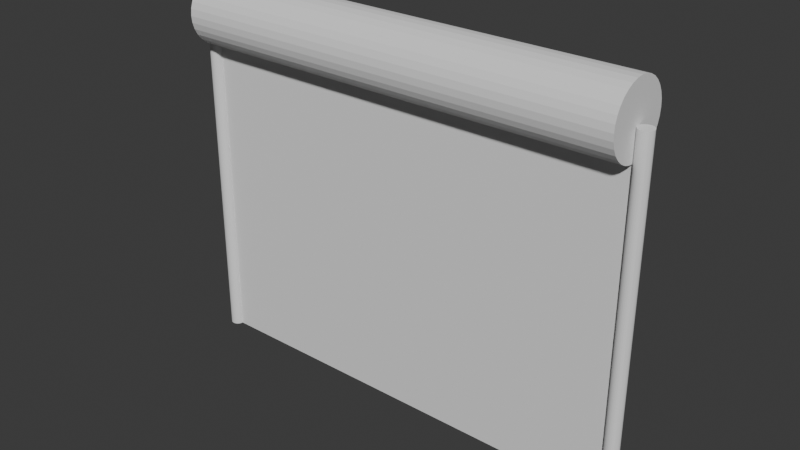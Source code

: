 # Source: barbedfence.blend  (saved by Blender 5.1.30; exported with 4.5.12 LTS)
import bpy
from mathutils import Matrix  # noqa: F401  (used for matrix-valued properties, if any)

bpy.ops.wm.read_factory_settings(use_empty=True)
scene = bpy.context.scene
scene.name = 'Scene'

# ---- collections
col_collection = bpy.data.collections.new('Collection'); scene.collection.children.link(col_collection)

# ---- world
world_world = bpy.data.worlds.new('World'); scene.world = world_world
world_world.use_nodes = True; world_world.node_tree.nodes.clear()
_N = world_world.node_tree.nodes; _L = world_world.node_tree.links
n0 = _N.new('ShaderNodeOutputWorld'); n0.name = 'World Output'; n0.location = (200, 100)
n1 = _N.new('ShaderNodeBackground'); n1.name = 'Background'; n1.location = (-200, 100)
n1.inputs[0].default_value = (0.05088, 0.05088, 0.05088, 1.0)
_L.new(n1.outputs[0], n0.inputs[0])
n0.is_active_output = True
world_world.color = (0.05088, 0.05088, 0.05088)
world_world.sun_shadow_jitter_overblur = 0.0

# ---- meshes
me_plane = bpy.data.meshes.new('Plane')
me_plane.from_pydata([(1.0, -1.0, -0.0865), (1.0, 1.19, -0.0865), (1.006, -1.0, -0.08484), (1.006, 1.19, -0.08484), (1.012, -1.0, -0.07991), (1.012, 1.19, -0.07991), (1.017, -1.0, -0.07192), (1.017, 1.19, -0.07192), (1.022, -1.0, -0.06116), (1.022, 1.19, -0.06116), (1.025, -1.0, -0.04806), (1.025, 1.19, -0.04806), (1.028, -1.0, -0.0331), (1.028, 1.19, -0.0331), (1.03, -1.0, -0.01687), (1.03, 1.19, -0.01687), (1.031, -1.0, 1.728e-07), (1.031, 1.19, -9.785e-09), (1.03, -1.0, 0.01687), (1.03, 1.19, 0.01687), (1.028, -1.0, 0.0331), (1.028, 1.19, 0.0331), (1.025, -1.0, 0.04806), (1.025, 1.19, 0.04806), (1.022, -1.0, 0.06116), (1.022, 1.19, 0.06116), (1.017, -1.0, 0.07192), (1.017, 1.19, 0.07192), (1.012, -1.0, 0.07991), (1.012, 1.19, 0.07991), (1.006, -1.0, 0.08484), (1.006, 1.19, 0.08484), (1.0, -1.0, 0.0865), (1.0, 1.19, 0.0865), (0.994, -1.0, 0.08484), (0.994, 1.19, 0.08484), (0.9883, -1.0, 0.07991), (0.9883, 1.19, 0.07991), (0.983, -1.0, 0.07192), (0.983, 1.19, 0.07192), (0.9784, -1.0, 0.06116), (0.9784, 1.19, 0.06116), (0.9746, -1.0, 0.04806), (0.9746, 1.19, 0.04806), (0.9717, -1.0, 0.0331), (0.9717, 1.19, 0.0331), (0.97, -1.0, 0.01687), (0.97, 1.19, 0.01687), (0.9694, -1.0, 1.728e-07), (0.9694, 1.19, -9.785e-09), (0.97, -1.0, -0.01687), (0.97, 1.19, -0.01687), (0.9717, -1.0, -0.0331), (0.9717, 1.19, -0.0331), (0.9746, -1.0, -0.04806), (0.9746, 1.19, -0.04806), (0.9784, -1.0, -0.06116), (0.9784, 1.19, -0.06116), (0.983, -1.0, -0.07192), (0.983, 1.19, -0.07192), (0.9883, -1.0, -0.07991), (0.9883, 1.19, -0.07991), (0.994, -1.0, -0.08484), (0.994, 1.19, -0.08484), (-1.0, -1.0, -0.0865), (-1.0, 1.19, -0.0865), (-1.006, -1.0, -0.08484), (-1.006, 1.19, -0.08484), (-1.012, -1.0, -0.07991), (-1.012, 1.19, -0.07991), (-1.017, -1.0, -0.07192), (-1.017, 1.19, -0.07192), (-1.022, -1.0, -0.06116), (-1.022, 1.19, -0.06116), (-1.025, -1.0, -0.04806), (-1.025, 1.19, -0.04806), (-1.028, -1.0, -0.0331), (-1.028, 1.19, -0.0331), (-1.03, -1.0, -0.01687), (-1.03, 1.19, -0.01687), (-1.031, -1.0, 1.728e-07), (-1.031, 1.19, -9.785e-09), (-1.03, -1.0, 0.01687), (-1.03, 1.19, 0.01687), (-1.028, -1.0, 0.0331), (-1.028, 1.19, 0.0331), (-1.025, -1.0, 0.04806), (-1.025, 1.19, 0.04806), (-1.022, -1.0, 0.06116), (-1.022, 1.19, 0.06116), (-1.017, -1.0, 0.07192), (-1.017, 1.19, 0.07192), (-1.012, -1.0, 0.07991), (-1.012, 1.19, 0.07991), (-1.006, -1.0, 0.08484), (-1.006, 1.19, 0.08484), (-1.0, -1.0, 0.0865), (-1.0, 1.19, 0.0865), (-0.994, -1.0, 0.08484), (-0.994, 1.19, 0.08484), (-0.9883, -1.0, 0.07991), (-0.9883, 1.19, 0.07991), (-0.983, -1.0, 0.07192), (-0.983, 1.19, 0.07192), (-0.9784, -1.0, 0.06116), (-0.9784, 1.19, 0.06116), (-0.9746, -1.0, 0.04806), (-0.9746, 1.19, 0.04806), (-0.9717, -1.0, 0.0331), (-0.9717, 1.19, 0.0331), (-0.97, -1.0, 0.01687), (-0.97, 1.19, 0.01687), (-0.9694, -1.0, 1.728e-07), (-0.9694, 1.19, -9.785e-09), (-0.97, -1.0, -0.01687), (-0.97, 1.19, -0.01687), (-0.9717, -1.0, -0.0331), (-0.9717, 1.19, -0.0331), (-0.9746, -1.0, -0.04806), (-0.9746, 1.19, -0.04806), (-0.9784, -1.0, -0.06116), (-0.9784, 1.19, -0.06116), (-0.983, -1.0, -0.07192), (-0.983, 1.19, -0.07192), (-0.9883, -1.0, -0.07991), (-0.9883, 1.19, -0.07991), (-0.994, -1.0, -0.08484), (-0.994, 1.19, -0.08484)], [], [(0, 1, 3, 2), (2, 3, 5, 4), (4, 5, 7, 6), (6, 7, 9, 8), (8, 9, 11, 10), (10, 11, 13, 12), (12, 13, 15, 14), (14, 15, 17, 16), (16, 17, 19, 18), (18, 19, 21, 20), (20, 21, 23, 22), (22, 23, 25, 24), (24, 25, 27, 26), (26, 27, 29, 28), (28, 29, 31, 30), (30, 31, 33, 32), (32, 33, 35, 34), (34, 35, 37, 36), (36, 37, 39, 38), (38, 39, 41, 40), (40, 41, 43, 42), (42, 43, 45, 44), (44, 45, 47, 46), (46, 47, 49, 48), (48, 49, 51, 50), (50, 51, 53, 52), (52, 53, 55, 54), (54, 55, 57, 56), (56, 57, 59, 58), (58, 59, 61, 60), (3, 1, 63, 61, 59, 57, 55, 53, 51, 49, 47, 45, 43, 41, 39, 37, 35, 33, 31, 29, 27, 25, 23, 21, 19, 17, 15, 13, 11, 9, 7, 5), (60, 61, 63, 62), (62, 63, 1, 0), (0, 2, 4, 6, 8, 10, 12, 14, 16, 18, 20, 22, 24, 26, 28, 30, 32, 34, 36, 38, 40, 42, 44, 46, 48, 50, 52, 54, 56, 58, 60, 62), (64, 66, 67, 65), (66, 68, 69, 67), (68, 70, 71, 69), (70, 72, 73, 71), (72, 74, 75, 73), (74, 76, 77, 75), (76, 78, 79, 77), (78, 80, 81, 79), (80, 82, 83, 81), (82, 84, 85, 83), (84, 86, 87, 85), (86, 88, 89, 87), (88, 90, 91, 89), (90, 92, 93, 91), (92, 94, 95, 93), (94, 96, 97, 95), (96, 98, 99, 97), (98, 100, 101, 99), (100, 102, 103, 101), (102, 104, 105, 103), (104, 106, 107, 105), (106, 108, 109, 107), (108, 110, 111, 109), (110, 112, 113, 111), (112, 114, 115, 113), (114, 116, 117, 115), (116, 118, 119, 117), (118, 120, 121, 119), (120, 122, 123, 121), (122, 124, 125, 123), (67, 69, 71, 73, 75, 77, 79, 81, 83, 85, 87, 89, 91, 93, 95, 97, 99, 101, 103, 105, 107, 109, 111, 113, 115, 117, 119, 121, 123, 125, 127, 65), (124, 126, 127, 125), (126, 64, 65, 127), (64, 126, 124, 122, 120, 118, 116, 114, 112, 110, 108, 106, 104, 102, 100, 98, 96, 94, 92, 90, 88, 86, 84, 82, 80, 78, 76, 74, 72, 70, 68, 66)])
_uv = me_plane.uv_layers.new(name='UVMap')
_uv.uv.foreach_set('vector', [0.3237, 4.116e-09, 0.3237, 1.0, 0.3209, 1.0, 0.3209, 2.892e-09, 0.3209, 2.892e-09, 0.3209, 1.0, 0.3178, 1.0, 0.3178, 1.56e-09, 0.301, -3.171e-08, 0.301, 1.0, 0.2975, 1.0, 0.2975, -3.197e-08, 0.2975, -3.197e-08, 0.2975, 1.0, 0.2927, 1.0, 0.2927, -3.233e-08, 0.2927, -3.233e-08, 0.2927, 1.0, 0.2868, 1.0, 0.2868, -3.278e-08, 0.2868, -3.278e-08, 0.2868, 1.0, 0.2801, 1.0, 0.2801, -3.329e-08, 0.2801, -3.329e-08, 0.2801, 1.0, 0.2727, 1.0, 0.2727, -3.384e-08, 0.2727, -3.384e-08, 0.2727, 1.0, 0.2651, 1.0, 0.2651, -3.442e-08, 0.2651, -3.442e-08, 0.2651, 1.0, 0.2573, 1.0, 0.2573, -3.5e-08, 0.2573, -3.5e-08, 0.2573, 1.0, 0.2499, 1.0, 0.2499, -3.557e-08, 0.2499, -3.557e-08, 0.2499, 1.0, 0.243, 1.0, 0.243, -3.609e-08, 0.243, -3.609e-08, 0.243, 1.0, 0.237, 1.0, 0.237, -3.654e-08, 0.237, -3.654e-08, 0.237, 1.0, 0.2319, 1.0, 0.2319, -3.692e-08, 0.2319, -3.692e-08, 0.2319, 1.0, 0.2282, 1.0, 0.2282, -3.721e-08, 0.2282, -3.721e-08, 0.2282, 1.0, 0.2258, 1.0, 0.2258, -3.739e-08, 0.3178, -1.56e-09, 0.3178, 1.0, 0.3153, 1.0, 0.3153, -4.903e-10, 0.3153, -4.903e-10, 0.3153, 1.0, 0.3125, 1.0, 0.3125, 7.342e-10, 0.3125, 7.342e-10, 0.3125, 1.0, 0.3094, 1.0, 0.3094, 2.066e-09, 0.2258, -1.705e-08, 0.2258, 1.0, 0.2223, 1.0, 0.2223, -1.678e-08, 0.2223, -1.678e-08, 0.2223, 1.0, 0.2175, 1.0, 0.2175, -1.642e-08, 0.2175, -1.642e-08, 0.2175, 1.0, 0.2116, 1.0, 0.2116, -1.597e-08, 0.2116, -1.597e-08, 0.2116, 1.0, 0.2048, 1.0, 0.2048, -1.546e-08, 0.2048, -1.546e-08, 0.2048, 1.0, 0.1975, 1.0, 0.1975, -1.491e-08, 0.1975, -1.491e-08, 0.1975, 1.0, 0.1898, 1.0, 0.1898, -1.433e-08, 0.1898, -1.433e-08, 0.1898, 1.0, 0.1821, 1.0, 0.1821, -1.375e-08, 0.1821, -1.375e-08, 0.1821, 1.0, 0.1746, 1.0, 0.1746, -1.319e-08, 0.1746, -1.319e-08, 0.1746, 1.0, 0.1678, 1.0, 0.1678, -1.267e-08, 0.1678, -1.267e-08, 0.1678, 1.0, 0.1617, 1.0, 0.1617, -1.221e-08, 0.1617, -1.221e-08, 0.1617, 1.0, 0.1567, 1.0, 0.1567, -1.183e-08, 0.1567, -1.183e-08, 0.1567, 1.0, 0.1529, 1.0, 0.1529, -1.154e-08, 0.3499, 0.2362, 0.3471, 0.2368, 0.3444, 0.236, 0.3419, 0.2336, 0.3396, 0.2299, 0.3377, 0.2249, 0.3361, 0.2189, 0.3351, 0.212, 0.3345, 0.2046, 0.3345, 0.1969, 0.3351, 0.1892, 0.3361, 0.1818, 0.3377, 0.175, 0.3396, 0.1691, 0.3419, 0.1643, 0.3444, 0.1607, 0.3471, 0.1586, 0.3499, 0.1579, 0.3526, 0.1587, 0.3551, 0.1611, 0.3574, 0.1648, 0.3593, 0.1698, 0.3609, 0.1758, 0.3619, 0.1827, 0.3625, 0.1901, 0.3625, 0.1978, 0.3619, 0.2055, 0.3609, 0.2129, 0.3593, 0.2197, 0.3574, 0.2256, 0.3551, 0.2305, 0.3526, 0.234, 0.1529, -1.154e-08, 0.1529, 1.0, 0.1505, 1.0, 0.1505, -1.136e-08, 0.3262, 5.186e-09, 0.3262, 1.0, 0.3237, 1.0, 0.3237, 4.116e-09, 0.3471, 0.07894, 0.3444, 0.07809, 0.3419, 0.07575, 0.3396, 0.07202, 0.3377, 0.06704, 0.3361, 0.061, 0.3351, 0.05413, 0.3345, 0.0467, 0.3345, 0.03899, 0.3351, 0.03129, 0.3361, 0.02392, 0.3377, 0.01714, 0.3396, 0.01122, 0.3419, 0.006382, 0.3444, 0.002819, 0.3471, 0.0006636, 0.3499, -2.903e-09, 0.3526, 0.0008533, 0.3551, 0.003191, 0.3574, 0.006922, 0.3593, 0.01191, 0.3609, 0.01795, 0.3619, 0.02482, 0.3625, 0.03225, 0.3625, 0.03996, 0.3619, 0.04765, 0.3609, 0.05503, 0.3593, 0.06181, 0.3574, 0.06773, 0.3551, 0.07256, 0.3526, 0.07613, 0.3499, 0.07828, 0.3321, 3.496e-08, 0.3345, 3.603e-08, 0.3345, 1.0, 0.3321, 1.0, 0.07526, -3.29e-08, 0.07764, -3.308e-08, 0.07764, 1.0, 0.07526, 1.0, 0.07764, -3.308e-08, 0.08141, -3.336e-08, 0.08141, 1.0, 0.07764, 1.0, 0.08141, -3.336e-08, 0.08643, -3.374e-08, 0.08643, 1.0, 0.08141, 1.0, 0.08643, -3.374e-08, 0.0925, -3.42e-08, 0.0925, 1.0, 0.08643, 1.0, 0.0925, -3.42e-08, 0.09938, -3.472e-08, 0.09938, 1.0, 0.0925, 1.0, 0.09938, -3.472e-08, 0.1068, -3.528e-08, 0.1068, 1.0, 0.09938, 1.0, 0.1068, -3.528e-08, 0.1145, -3.586e-08, 0.1145, 1.0, 0.1068, 1.0, 0.1145, -3.586e-08, 0.1222, -3.644e-08, 0.1222, 1.0, 0.1145, 1.0, 0.1222, -3.644e-08, 0.1296, -3.7e-08, 0.1296, 1.0, 0.1222, 1.0, 0.1296, -3.7e-08, 0.1363, -3.751e-08, 0.1363, 1.0, 0.1296, 1.0, 0.1363, -3.751e-08, 0.1422, -3.795e-08, 0.1422, 1.0, 0.1363, 1.0, 0.1422, -3.795e-08, 0.147, -3.832e-08, 0.147, 1.0, 0.1422, 1.0, 0.147, -3.832e-08, 0.1505, -3.858e-08, 0.1505, 1.0, 0.147, 1.0, 0.301, -2.152e-08, 0.3041, -2.286e-08, 0.3041, 1.0, 0.301, 1.0, 0.3041, -2.286e-08, 0.3069, -2.408e-08, 0.3069, 1.0, 0.3041, 1.0, 0.3069, -2.408e-08, 0.3094, -2.515e-08, 0.3094, 1.0, 0.3069, 1.0, 0.07526, 1.0, 0.07288, 1.0, 0.07288, -5.125e-08, 0.07526, -5.114e-08, 0.07288, 1.0, 0.06911, 1.0, 0.06911, -5.141e-08, 0.07288, -5.125e-08, 0.06911, 1.0, 0.06409, 1.0, 0.06409, -5.163e-08, 0.06911, -5.141e-08, 0.06409, 1.0, 0.05803, 1.0, 0.05803, 5.697e-08, 0.06409, -5.163e-08, 0.05803, 1.0, 0.05114, 1.0, 0.05114, 5.667e-08, 0.05803, 5.697e-08, 0.05114, 1.0, 0.0437, 1.0, 0.0437, 5.634e-08, 0.05114, 5.667e-08, 0.0437, 1.0, 0.03599, 1.0, 0.03599, 5.601e-08, 0.0437, 5.634e-08, 0.03599, 1.0, 0.02831, 1.0, 0.02831, 5.567e-08, 0.03599, 5.601e-08, 0.02831, 1.0, 0.02095, 1.0, 0.02095, 5.535e-08, 0.02831, 5.567e-08, 0.02095, 1.0, 0.0142, 1.0, 0.0142, 5.505e-08, 0.02095, 5.535e-08, 0.0142, 1.0, 0.008313, 1.0, 0.008313, 5.48e-08, 0.0142, 5.505e-08, 0.008313, 1.0, 0.003519, 1.0, 0.003519, 5.459e-08, 0.008313, 5.48e-08, 0.003519, 1.0, 2.943e-08, 1.0, 1.701e-09, 5.443e-08, 0.003519, 5.459e-08, 0.3471, 0.3151, 0.3444, 0.313, 0.3419, 0.3094, 0.3396, 0.3046, 0.3377, 0.2986, 0.3361, 0.2919, 0.3351, 0.2845, 0.3345, 0.2768, 0.3345, 0.2691, 0.3351, 0.2617, 0.3361, 0.2548, 0.3377, 0.2487, 0.3396, 0.2438, 0.3419, 0.24, 0.3444, 0.2377, 0.3471, 0.2368, 0.3499, 0.2375, 0.3526, 0.2397, 0.3551, 0.2432, 0.3574, 0.2481, 0.3593, 0.254, 0.3609, 0.2608, 0.3619, 0.2681, 0.3625, 0.2758, 0.3625, 0.2835, 0.3619, 0.291, 0.3609, 0.2978, 0.3593, 0.3039, 0.3574, 0.3089, 0.3551, 0.3126, 0.3526, 0.3149, 0.3499, 0.3158, 0.3262, 3.24e-08, 0.3292, 3.373e-08, 0.3292, 1.0, 0.3262, 1.0, 0.3292, 3.373e-08, 0.3321, 3.496e-08, 0.3321, 1.0, 0.3292, 1.0, 0.3471, 0.1579, 0.3444, 0.157, 0.3419, 0.1547, 0.3396, 0.151, 0.3377, 0.146, 0.3361, 0.1399, 0.3351, 0.1331, 0.3345, 0.1256, 0.3345, 0.1179, 0.3351, 0.1102, 0.3361, 0.1029, 0.3377, 0.09608, 0.3396, 0.09016, 0.3419, 0.08533, 0.3444, 0.08176, 0.3471, 0.07961, 0.3499, 0.07894, 0.3526, 0.0798, 0.3551, 0.08214, 0.3574, 0.08587, 0.3593, 0.09085, 0.3609, 0.09689, 0.3619, 0.1038, 0.3625, 0.1112, 0.3625, 0.1189, 0.3619, 0.1266, 0.3609, 0.134, 0.3593, 0.1408, 0.3574, 0.1467, 0.3551, 0.1515, 0.3526, 0.1551, 0.3499, 0.1572])
me_plane.update()
me_plane_001 = bpy.data.meshes.new('Plane.001')
me_plane_001.from_pydata([(0.9694, 1.496, -0.4224), (0.9694, 1.454, -0.4143), (0.9694, 1.413, -0.3903), (0.9694, 1.375, -0.3512), (0.9694, 1.342, -0.2987), (0.9694, 1.315, -0.2347), (0.9694, 1.295, -0.1617), (0.9694, 1.283, -0.08241), (0.9694, 1.279, -2.985e-08), (0.9694, 1.283, 0.08241), (0.9694, 1.295, 0.1617), (0.9694, 1.315, 0.2347), (0.9694, 1.342, 0.2987), (0.9694, 1.375, 0.3512), (0.9694, 1.413, 0.3903), (0.9694, 1.454, 0.4143), (0.9694, 1.496, 0.4224), (0.9694, 1.539, 0.4143), (0.9694, 1.579, 0.3903), (0.9694, 1.617, 0.3512), (0.9694, 1.65, 0.2987), (0.9694, 1.677, 0.2347), (0.9694, 1.697, 0.1617), (0.9694, 1.71, 0.08241), (0.9694, 1.714, -5.965e-08), (0.9694, 1.71, -0.08241), (0.9694, 1.697, -0.1617), (0.9694, 1.677, -0.2347), (0.9694, 1.65, -0.2987), (0.9694, 1.617, -0.3512), (0.9694, 1.579, -0.3903), (0.9694, 1.539, -0.4143), (-0.9694, 1.496, -0.4224), (-0.9694, 1.454, -0.4143), (-0.9694, 1.413, -0.3903), (-0.9694, 1.375, -0.3512), (-0.9694, 1.342, -0.2987), (-0.9694, 1.315, -0.2347), (-0.9694, 1.295, -0.1617), (-0.9694, 1.283, -0.08241), (-0.9694, 1.279, -2.985e-08), (-0.9694, 1.283, 0.08241), (-0.9694, 1.295, 0.1617), (-0.9694, 1.315, 0.2347), (-0.9694, 1.342, 0.2987), (-0.9694, 1.375, 0.3512), (-0.9694, 1.413, 0.3903), (-0.9694, 1.454, 0.4143), (-0.9694, 1.496, 0.4224), (-0.9694, 1.539, 0.4143), (-0.9694, 1.579, 0.3903), (-0.9694, 1.617, 0.3512), (-0.9694, 1.65, 0.2987), (-0.9694, 1.677, 0.2347), (-0.9694, 1.697, 0.1617), (-0.9694, 1.71, 0.08241), (-0.9694, 1.714, -5.965e-08), (-0.9694, 1.71, -0.08241), (-0.9694, 1.697, -0.1617), (-0.9694, 1.677, -0.2347), (-0.9694, 1.65, -0.2987), (-0.9694, 1.617, -0.3512), (-0.9694, 1.579, -0.3903), (-0.9694, 1.539, -0.4143)], [], [(33, 1, 2, 34), (34, 2, 3, 35), (35, 3, 4, 36), (36, 4, 5, 37), (37, 5, 6, 38), (38, 6, 7, 39), (39, 7, 8, 40), (40, 8, 9, 41), (41, 9, 10, 42), (42, 10, 11, 43), (43, 11, 12, 44), (44, 12, 13, 45), (45, 13, 14, 46), (46, 14, 15, 47), (47, 15, 16, 48), (48, 16, 17, 49), (49, 17, 18, 50), (50, 18, 19, 51), (51, 19, 20, 52), (52, 20, 21, 53), (53, 21, 22, 54), (54, 22, 23, 55), (55, 23, 24, 56), (56, 24, 25, 57), (57, 25, 26, 58), (58, 26, 27, 59), (59, 27, 28, 60), (60, 28, 29, 61), (61, 29, 30, 62), (62, 30, 31, 63), (32, 0, 1, 33), (63, 31, 0, 32), (0, 31, 30, 29, 28, 27, 26, 25, 24, 23, 22, 21, 20, 19, 18, 17, 16, 15, 14, 13, 12, 11, 10, 9, 8, 7, 6, 5, 4, 3, 2, 1), (32, 33, 34, 35, 36, 37, 38, 39, 40, 41, 42, 43, 44, 45, 46, 47, 48, 49, 50, 51, 52, 53, 54, 55, 56, 57, 58, 59, 60, 61, 62, 63)])
_uv = me_plane_001.uv_layers.new(name='UVMap')
_uv.uv.foreach_set('vector', [0.9384, 6.589e-09, 0.9384, 0.6968, 0.9214, 0.6968, 0.9214, 5.304e-09, 0.9019, -1.759e-08, 0.9019, 0.6968, 0.8825, 0.6968, 0.8825, -1.906e-08, 0.7766, 1.579e-08, 0.7766, 0.6968, 0.7544, 0.6968, 0.7544, 1.411e-08, 0.7294, -9.195e-09, 0.7294, 0.6968, 0.7044, 0.6968, 0.7044, -1.108e-08, 0.6, 2.459e-09, 0.6, 0.6968, 0.5728, 0.6968, 0.5728, 4.033e-10, 0.5456, 1.977e-08, 0.5456, 0.6968, 0.5167, 0.6968, 0.5167, 1.759e-08, 0.1757, -8.159e-09, 0.1757, 0.6968, 0.1461, 0.6968, 0.1461, -1.039e-08, 0.1461, -1.039e-08, 0.1461, 0.6968, 0.1165, 0.6968, 0.1165, -1.263e-08, 0.1165, -1.263e-08, 0.1165, 0.6968, 0.08783, 0.6968, 0.08783, -1.479e-08, 0.5728, 4.033e-10, 0.5728, 0.6968, 0.5456, 0.6968, 0.5456, -1.652e-09, 0.7544, -7.309e-09, 0.7544, 0.6968, 0.7294, 0.6968, 0.7294, -9.195e-09, 0.7989, -3.944e-09, 0.7989, 0.6968, 0.7766, 0.6968, 0.7766, -5.627e-09, 0.9214, 5.304e-09, 0.9214, 0.6968, 0.9019, 0.6968, 0.9019, 3.833e-09, 0.9555, 7.874e-09, 0.9555, 0.6968, 0.9384, 0.6968, 0.9384, 6.589e-09, 0.1912, 0.3032, 0.1912, 1.0, 0.1757, 1.0, 0.1757, 0.3032, 0.2067, 1.0, 0.2067, 0.3032, 0.2222, 0.3032, 0.2222, 1.0, 0.9555, 0.6968, 0.9555, 7.874e-09, 0.9725, 9.159e-09, 0.9725, 0.6968, 0.863, 0.6968, 0.863, 8.92e-10, 0.8825, 2.363e-09, 0.8825, 0.6968, 0.7989, 0.6968, 0.7989, -3.944e-09, 0.8212, -2.261e-09, 0.8212, 0.6968, 0.6545, 0.6968, 0.6545, 6.569e-09, 0.6794, 8.454e-09, 0.6794, 0.6968, 0.6, 0.6968, 0.6, 2.459e-09, 0.6272, 4.514e-09, 0.6272, 0.6968, 0.4879, 0.6968, 0.4879, -6.004e-09, 0.5167, -3.828e-09, 0.5167, 0.6968, 9.467e-10, 0.6968, 5.355e-08, 4.043e-15, 0.0295, 2.227e-09, 0.0295, 0.6968, 0.0295, 0.6968, 0.0295, 2.227e-09, 0.05916, 4.466e-09, 0.05916, 0.6968, 0.05916, 0.6968, 0.05916, 4.466e-09, 0.08783, 6.631e-09, 0.08783, 0.6968, 0.6272, 0.6968, 0.6272, -1.691e-08, 0.6545, -1.485e-08, 0.6545, 0.6968, 0.6794, 0.6968, 0.6794, -1.297e-08, 0.7044, -1.108e-08, 0.7044, 0.6968, 0.8212, 0.6968, 0.8212, -2.261e-09, 0.8435, -5.787e-10, 0.8435, 0.6968, 0.8435, 0.6968, 0.8435, -5.787e-10, 0.863, 8.92e-10, 0.863, 0.6968, 0.9725, 0.6968, 0.9725, -1.226e-08, 0.9895, -1.098e-08, 0.9895, 0.6968, 0.2067, 0.3032, 0.2067, 1.0, 0.1912, 1.0, 0.1912, 0.3032, 0.2222, 1.0, 0.2222, 0.3032, 0.2378, 0.3032, 0.2378, 1.0, 0.246, 0.3032, 0.2309, 0.2995, 0.2167, 0.2902, 0.204, 0.2755, 0.1931, 0.256, 0.1845, 0.2326, 0.1787, 0.206, 0.1757, 0.1773, 0.1757, 0.1477, 0.1787, 0.1182, 0.1845, 0.08994, 0.1931, 0.06409, 0.204, 0.04161, 0.2167, 0.02335, 0.2309, 0.01003, 0.246, 0.002141, 0.2614, 2.565e-09, 0.2765, 0.003686, 0.2907, 0.01306, 0.3035, 0.02775, 0.3144, 0.04721, 0.3229, 0.07067, 0.3288, 0.09725, 0.3318, 0.1259, 0.3318, 0.1556, 0.3288, 0.1851, 0.3229, 0.2133, 0.3144, 0.2391, 0.3035, 0.2616, 0.2907, 0.2799, 0.2765, 0.2932, 0.2614, 0.3011, 0.4022, 0.3032, 0.3871, 0.2995, 0.3729, 0.2902, 0.3601, 0.2755, 0.3492, 0.256, 0.3407, 0.2326, 0.3348, 0.206, 0.3318, 0.1773, 0.3318, 0.1477, 0.3348, 0.1182, 0.3407, 0.08994, 0.3492, 0.06409, 0.3601, 0.04161, 0.3729, 0.02335, 0.3871, 0.01003, 0.4022, 0.002141, 0.4175, 8.815e-09, 0.4326, 0.003686, 0.4468, 0.01306, 0.4596, 0.02775, 0.4705, 0.04721, 0.479, 0.07067, 0.4849, 0.09725, 0.4879, 0.1259, 0.4879, 0.1556, 0.4849, 0.1851, 0.479, 0.2133, 0.4705, 0.2391, 0.4596, 0.2616, 0.4468, 0.2799, 0.4326, 0.2932, 0.4175, 0.3011])
me_plane_001.update()
me_plane_002 = bpy.data.meshes.new('Plane.002')
me_plane_002.from_pydata([(-1.0, -1.0, 0.008813), (1.0, -1.0, 0.008813), (-1.0, 1.0, 0.008813), (1.0, 1.0, 0.008813), (-1.0, 1.0, 0.008813), (-1.0, -1.0, 0.008813), (1.0, -1.0, 0.008813), (1.0, 1.0, 0.008813), (-1.0, 1.0, -0.004406), (-1.0, -1.0, -0.004406), (1.0, -1.0, -0.004406), (1.0, 1.0, -0.004406), (1.0, -1.0, 0.008813), (-1.0, -1.0, 0.008813), (1.0, 1.0, 0.008813), (-1.0, 1.0, 0.008813), (1.0, 1.0, 0.008813), (1.0, -1.0, 0.008813), (-1.0, -1.0, 0.008813), (-1.0, 1.0, 0.008813), (1.0, 1.0, -0.004406), (1.0, -1.0, -0.004406), (-1.0, -1.0, -0.004406), (-1.0, 1.0, -0.004406)], [], [(0, 1, 3, 2), (6, 7, 11, 10), (0, 1, 6, 5), (1, 3, 7, 6), (2, 0, 5, 4), (3, 2, 4, 7), (9, 8, 11, 10), (4, 5, 9, 8), (5, 9, 10, 6), (18, 22, 23, 19), (12, 17, 18, 13), (13, 18, 19, 15), (14, 16, 17, 12), (15, 19, 16, 14), (16, 20, 21, 17), (19, 23, 20, 16)])
_uv = me_plane_002.uv_layers.new(name='UVMap')
_uv.uv.foreach_set('vector', [0.0, 0.0, 1.0, 0.0, 1.0, 1.0, 0.0, 1.0, 1.0, 0.0, 1.0, 1.0, 1.0, 1.0, 1.0, 0.0, 0.0, 0.0, 1.0, 0.0, 1.0, 0.0, 0.0, 0.0, 1.0, 0.0, 1.0, 1.0, 1.0, 1.0, 1.0, 0.0, 0.0, 1.0, 0.0, 0.0, 0.0, 0.0, 0.0, 1.0, 1.0, 1.0, 0.0, 1.0, 0.0, 1.0, 1.0, 1.0, 0.0, 0.0, 0.0, 1.0, 1.0, 1.0, 1.0, 0.0, 0.0, 1.0, 0.0, 0.0, 0.0, 0.0, 0.0, 1.0, 0.0, 0.0, 0.0, 0.0, 1.0, 0.0, 1.0, 0.0, 1.0, 0.0, 1.0, 0.0, 1.0, 1.0, 1.0, 1.0, 0.0, 0.0, 0.0, 0.0, 1.0, 0.0, 1.0, 0.0, 1.0, 0.0, 1.0, 0.0, 1.0, 1.0, 1.0, 1.0, 0.0, 1.0, 0.0, 1.0, 0.0, 0.0, 0.0, 0.0, 1.0, 1.0, 1.0, 1.0, 0.0, 1.0, 0.0, 1.0, 0.0, 1.0, 0.0, 1.0, 0.0, 0.0, 0.0, 0.0, 1.0, 1.0, 1.0, 1.0, 0.0, 1.0, 0.0, 1.0])
me_plane_002.update()

# ---- objects
ob_poles = bpy.data.objects.new('Poles', me_plane)
ob_barbedwire = bpy.data.objects.new('BarbedWire', me_plane_001)
ob_fence = bpy.data.objects.new('Fence', me_plane_002)

# ---- transforms, parenting, visibility, modifiers, constraints
ob_poles.location = (0.0, 0.0, 0.0)
ob_poles.rotation_euler = (1.571, -0.0, 0.0)
ob_poles.scale = (2.987, 2.052, 1.056)
ob_barbedwire.location = (0.0, 0.0, -0.5719)
ob_barbedwire.rotation_euler = (1.571, -0.0, 0.0)
ob_barbedwire.scale = (2.987, 2.052, 1.056)
ob_fence.location = (0.0, 0.004655, 2.035e-10)
ob_fence.rotation_euler = (1.571, -0.0, 0.0)
ob_fence.scale = (2.987, 2.052, 1.056)

# ---- collection membership
col_collection.objects.link(ob_poles)
col_collection.objects.link(ob_barbedwire)
col_collection.objects.link(ob_fence)

# ---- scene / render settings (as saved in the file)
scene.frame_start = 1; scene.frame_end = 250; scene.frame_set(1)
scene.render.engine = 'BLENDER_EEVEE_NEXT'
scene.render.bake_bias = 0.0
scene.render.bake_samples = 0
scene.cycles.sampling_pattern = 'TABULATED_SOBOL'
scene.eevee.use_volume_custom_range = False
bpy.context.view_layer.update()

# ---- added for rendering (the .blend has no active camera and no usable light): camera, sun
cam_auto = bpy.data.cameras.new('AutoCamera')
cam_auto.lens = 50.0
cam_auto.sensor_width = 36.0
cam_auto.clip_end = 1000.0
ob_auto_camera = bpy.data.objects.new('AutoCamera', cam_auto)
scene.collection.objects.link(ob_auto_camera)
ob_auto_camera.location = (7.38244, -8.85893, 6.35219)
ob_auto_camera.rotation_euler = (1.09748, -7.21219e-08, 0.694738)
scene.camera = ob_auto_camera
light_auto_sun = bpy.data.lights.new('AutoSun', 'SUN')
light_auto_sun.energy = 3.0
light_auto_sun.angle = 0.0523599
ob_auto_sun = bpy.data.objects.new('AutoSun', light_auto_sun)
scene.collection.objects.link(ob_auto_sun)
ob_auto_sun.rotation_euler = (0.872665, 0.174533, 0.523599)
bpy.context.view_layer.update()
